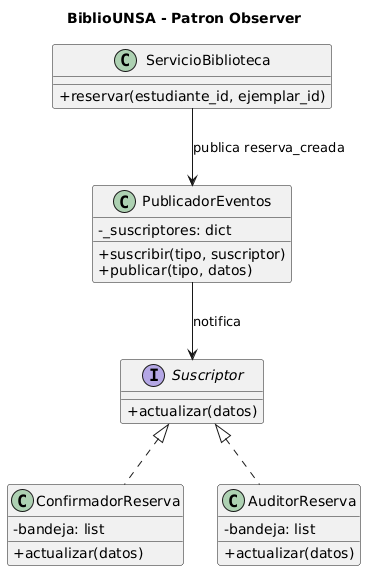

The diagram above was rendered by PlantUML. Its source (embedded in the PNG):
@startuml
skinparam classAttributeIconSize 0
title BiblioUNSA - Patron Observer

class ServicioBiblioteca {
  + reservar(estudiante_id, ejemplar_id)
}
class PublicadorEventos {
  - _suscriptores: dict
  + suscribir(tipo, suscriptor)
  + publicar(tipo, datos)
}
interface Suscriptor {
  + actualizar(datos)
}
class ConfirmadorReserva {
  - bandeja: list
  + actualizar(datos)
}
class AuditorReserva {
  - bandeja: list
  + actualizar(datos)
}

ServicioBiblioteca --> PublicadorEventos : publica reserva_creada
PublicadorEventos --> Suscriptor : notifica
Suscriptor <|.. ConfirmadorReserva
Suscriptor <|.. AuditorReserva
@enduml